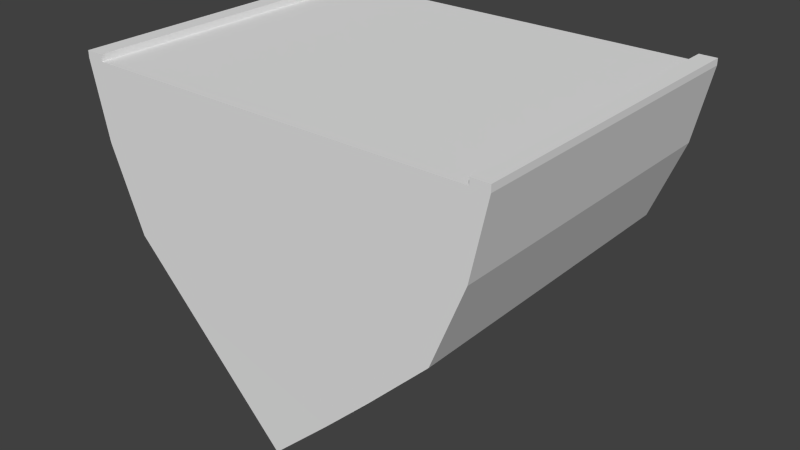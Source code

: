 # Source: coque_milieu_bas_aile_2.blend  (saved by Blender 2.76.0; exported with 4.5.12 LTS)
import bpy
from mathutils import Matrix  # noqa: F401  (used for matrix-valued properties, if any)

bpy.ops.wm.read_factory_settings(use_empty=True)
scene = bpy.context.scene
scene.name = 'Scene'

# ---- collections
col_collection_1 = bpy.data.collections.new('Collection 1'); scene.collection.children.link(col_collection_1)

# ---- world
world_world = bpy.data.worlds.new('World'); scene.world = world_world
world_world.color = (0.05088, 0.05088, 0.05088)
world_world.use_sun_shadow = False
world_world.sun_shadow_jitter_overblur = 0.0
world_world.cycles.sampling_method = 'MANUAL'
world_world.cycles.sample_map_resolution = 256

# ---- meshes
me_cube_001 = bpy.data.meshes.new('Cube.001')
me_cube_001.from_pydata([(0.0, -1.0, -1.0), (-0.9682, -1.0, 0.0), (-0.9682, 1.0, 0.0), (1.032, -1.0, 0.0), (0.0, 1.0, -1.0), (1.032, 1.0, 0.0), (-1.168, -1.0, 0.5), (-1.168, 1.0, 0.5), (1.232, -1.0, 0.5), (1.232, 1.0, 0.5), (-1.268, -1.0, 0.96), (-1.268, 1.0, 0.96), (1.332, -1.0, 0.96), (1.332, 1.0, 0.96), (-0.3015, 1.0, 0.0), (0.3652, 1.0, 0.0), (0.3652, -1.0, 0.0), (-0.3015, -1.0, 0.0), (-0.3682, 1.0, 0.5), (0.4318, 1.0, 0.5), (0.4318, -1.0, 0.5), (-0.3682, -1.0, 0.5), (-1.16, 1.0, 0.96), (1.224, 1.0, 0.96), (1.224, -1.0, 0.96), (-1.16, -1.0, 0.96), (-0.9682, -0.9167, 0.0), (-0.9682, 0.9167, 0.0), (1.032, 0.9167, 0.0), (1.032, -0.9167, 0.0), (0.0, -0.9167, -1.0), (0.0, 0.9167, -1.0), (-1.168, -0.9167, 0.5), (-1.168, 0.9167, 0.5), (1.232, 0.9167, 0.5), (1.232, -0.9167, 0.5), (-1.268, -0.9167, 0.96), (-1.268, 0.9167, 0.96), (1.332, 0.9167, 0.96), (1.332, -0.9167, 0.96), (1.224, 0.9167, 0.96), (1.224, -0.9167, 0.96), (-1.16, 0.9167, 0.96), (-1.16, -0.9167, 0.96), (-1.268, 0.9167, 1.0), (-1.268, 1.0, 1.0), (1.224, 1.0, 1.0), (1.332, 1.0, 1.0), (1.332, -0.9167, 1.0), (1.332, -1.0, 1.0), (-1.16, -1.0, 1.0), (-1.268, -1.0, 1.0), (-1.16, 1.0, 1.0), (1.224, -1.0, 1.0), (1.224, -0.9167, 1.0), (-1.16, -0.9167, 1.0), (-1.268, -0.9167, 1.0), (1.332, 0.9167, 1.0), (1.224, 0.9149, 1.0), (-1.16, 0.9167, 1.0), (-0.9682, -0.1067, 0.0), (-0.9682, 0.1066, 0.0), (1.032, 0.1066, 0.0), (1.032, -0.1067, 0.0), (0.0, -0.1067, -1.0), (0.0, 0.1066, -1.0), (-1.168, -0.1067, 0.5), (-1.168, 0.1066, 0.5), (1.232, 0.1066, 0.5), (1.232, -0.1067, 0.5), (-1.268, -0.1067, 0.96), (-1.268, 0.1066, 0.96), (1.332, 0.1066, 0.96), (1.332, -0.1067, 0.96), (1.224, 0.1066, 0.96), (1.224, -0.1067, 0.96), (-1.16, 0.1066, 0.96), (-1.16, -0.1067, 0.96), (-1.268, -0.1067, 1.0), (-1.268, 0.1066, 1.0), (1.332, 0.1066, 1.0), (1.332, -0.1067, 1.0), (1.224, 0.1062, 1.0), (1.224, -0.1069, 1.0), (-1.16, 0.1066, 1.0), (-1.16, -0.1067, 1.0), (0.6556, 0.9992, -0.3532), (0.3706, 1.001, -0.6294), (0.6612, -1.001, -0.3706), (0.3763, -0.9992, -0.6468), (0.6558, 0.9158, -0.3539), (0.3709, 0.9174, -0.6301), (0.661, -0.9174, -0.3699), (0.3761, -0.9158, -0.6461), (0.6581, 0.1929, -0.3609), (0.3732, 0.1958, -0.6372), (0.6587, -0.1959, -0.3628), (0.3738, -0.193, -0.6391), (-0.3295, -1.0, -0.6597), (-0.6522, -1.0, -0.3263), (-0.6522, 1.0, -0.3263), (-0.3295, 1.0, -0.6597), (-0.6522, -0.9167, -0.3263), (-0.3295, -0.9167, -0.6597), (-0.6522, 0.9167, -0.3263), (-0.3295, 0.9167, -0.6597), (-0.6522, -0.1944, -0.3263), (-0.3295, -0.1944, -0.6597), (-0.6522, 0.1944, -0.3263), (-0.3295, 0.1944, -0.6597), (0.7017, 0.2055, 0.1227), (0.3056, 0.1824, 0.1277), (0.7263, -0.1825, 0.1172), (0.3301, -0.2056, 0.1222), (-0.7335, -0.1809, 0.1199), (-0.2704, -0.2072, 0.1108), (-0.7113, 0.2071, 0.1313), (-0.2481, 0.1808, 0.1223)], [], [(104, 27, 2, 100), (4, 101, 100, 2, 14, 15, 5, 86, 87), (92, 29, 3, 88), (0, 89, 88, 3, 16, 17, 1, 99, 98), (28, 5, 9, 34), (34, 9, 13, 38), (14, 2, 7, 18), (16, 3, 8, 20), (26, 1, 6, 32), (42, 22, 52, 59), (32, 6, 10, 36), (20, 8, 12, 24), (18, 7, 11, 22), (9, 19, 23, 13), (19, 18, 22, 23), (6, 21, 25, 10), (21, 20, 24, 25), (22, 11, 45, 52), (41, 43, 25, 24), (1, 17, 21, 6), (17, 16, 20, 21), (5, 15, 19, 9), (15, 14, 18, 19), (23, 22, 42, 40), (75, 77, 43, 41), (13, 23, 46, 47), (75, 41, 54, 83), (7, 33, 37, 11), (66, 32, 36, 70), (11, 37, 44, 45), (23, 40, 58, 46), (2, 27, 33, 7), (60, 26, 32, 66), (8, 35, 39, 12), (68, 34, 38, 72), (3, 29, 35, 8), (62, 28, 34, 68), (86, 5, 28, 90), (96, 63, 29, 92), (99, 1, 26, 102), (108, 61, 27, 104), (55, 56, 51, 50), (48, 54, 53, 49), (47, 46, 58, 57), (81, 83, 54, 48), (52, 45, 44, 59), (85, 78, 56, 55), (41, 24, 53, 54), (12, 39, 48, 49), (76, 42, 59, 84), (25, 43, 55, 50), (10, 25, 50, 51), (36, 10, 51, 56), (24, 12, 49, 53), (70, 36, 56, 78), (38, 13, 47, 57), (72, 38, 57, 80), (39, 73, 81, 48), (73, 72, 80, 81), (37, 71, 79, 44), (71, 70, 78, 79), (43, 77, 85, 55), (77, 76, 84, 85), (59, 44, 79, 84), (84, 79, 78, 85), (57, 58, 82, 80), (80, 82, 83, 81), (102, 26, 60, 106), (106, 60, 61, 108), (90, 28, 62, 94), (94, 62, 63, 96), (29, 63, 69, 35), (63, 62, 68, 69), (35, 69, 73, 39), (69, 68, 72, 73), (27, 61, 67, 33), (61, 60, 66, 67), (33, 67, 71, 37), (67, 66, 70, 71), (40, 74, 82, 58), (74, 75, 83, 82), (40, 42, 76, 74), (74, 76, 77, 75), (65, 95, 97, 64), (97, 95, 111, 113), (31, 91, 95, 65), (91, 90, 94, 95), (64, 97, 93, 30), (97, 96, 92, 93), (4, 87, 91, 31), (87, 86, 90, 91), (30, 93, 89, 0), (93, 92, 88, 89), (64, 107, 109, 65), (30, 103, 107, 64), (103, 102, 106, 107), (65, 109, 105, 31), (109, 108, 104, 105), (0, 98, 103, 30), (98, 99, 102, 103), (31, 105, 101, 4), (105, 104, 100, 101), (94, 96, 112, 110), (96, 97, 113, 112), (95, 94, 110, 111), (107, 106, 114, 115), (109, 107, 115, 117), (106, 108, 116, 114), (108, 109, 117, 116)])
me_cube_001.use_remesh_preserve_volume = False
me_cube_001.use_remesh_preserve_attributes = False
me_cube_001.use_mirror_vertex_groups = False
me_cube_001.update()

# ---- objects
ob_mesh = bpy.data.objects.new('mesh', me_cube_001)

# ---- transforms, parenting, visibility, modifiers, constraints
ob_mesh.location = (0.0, 0.0, 0.0)
ob_mesh.scale = (0.5, 0.5, 0.5)
ob_mesh.lineart.crease_threshold = 0.0

# ---- collection membership
col_collection_1.objects.link(ob_mesh)

# ---- scene / render settings (as saved in the file)
scene.frame_start = 1; scene.frame_end = 250; scene.frame_set(1)
scene.render.engine = 'BLENDER_EEVEE_NEXT'
scene.render.resolution_percentage = 50
scene.render.dither_intensity = 0.0
scene.cycles.use_denoising = False
scene.cycles.samples = 10
scene.cycles.sampling_pattern = 'TABULATED_SOBOL'
scene.cycles.light_sampling_threshold = 0.0
scene.cycles.use_adaptive_sampling = False
scene.cycles.use_light_tree = False
scene.cycles.blur_glossy = 0.0
scene.cycles.pixel_filter_type = 'GAUSSIAN'
scene.cycles.sample_clamp_indirect = 0.0
scene.view_settings.view_transform = 'Standard'
bpy.context.view_layer.update()

# ---- added for rendering (the .blend has no active camera and no usable light): camera, sun
cam_auto = bpy.data.cameras.new('AutoCamera')
cam_auto.lens = 50.0
cam_auto.sensor_width = 36.0
cam_auto.clip_end = 1000.0
ob_auto_camera = bpy.data.objects.new('AutoCamera', cam_auto)
scene.collection.objects.link(ob_auto_camera)
ob_auto_camera.location = (1.79359, -2.1332, 1.42213)
ob_auto_camera.rotation_euler = (1.09748, -7.21219e-08, 0.694738)
scene.camera = ob_auto_camera
light_auto_sun = bpy.data.lights.new('AutoSun', 'SUN')
light_auto_sun.energy = 3.0
light_auto_sun.angle = 0.0523599
ob_auto_sun = bpy.data.objects.new('AutoSun', light_auto_sun)
scene.collection.objects.link(ob_auto_sun)
ob_auto_sun.rotation_euler = (0.872665, 0.174533, 0.523599)
bpy.context.view_layer.update()
